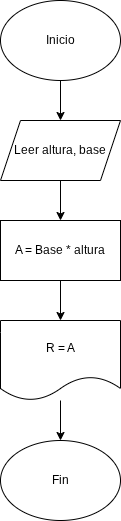

The diagram above was exported from draw.io. Its source (the exported page's mxGraphModel, read from the mxfile embedded in the PNG):
<mxGraphModel dx="1012" dy="507" grid="1" gridSize="10" guides="1" tooltips="1" connect="1" arrows="1" fold="1" page="1" pageScale="1" pageWidth="827" pageHeight="1169" math="0" shadow="0">
  <root>
    <mxCell id="0" />
    <mxCell id="1" parent="0" />
    <mxCell id="SlR3TRsxXk4oc7vkEM26-2" edge="1" parent="1" source="OMBu3hgdxd1LhYM8p6Di-1" style="edgeStyle=orthogonalEdgeStyle;rounded=0;orthogonalLoop=1;jettySize=auto;html=1;exitX=0.5;exitY=1;exitDx=0;exitDy=0;entryX=0.5;entryY=0;entryDx=0;entryDy=0;" target="SlR3TRsxXk4oc7vkEM26-1">
      <mxGeometry relative="1" as="geometry" />
    </mxCell>
    <mxCell id="OMBu3hgdxd1LhYM8p6Di-1" parent="1" style="ellipse;whiteSpace=wrap;html=1;" value="Inicio" vertex="1">
      <mxGeometry height="80" width="120" x="380" y="40" as="geometry" />
    </mxCell>
    <mxCell id="XpbEYkgUd0zEN6aH_ROf-2" edge="1" parent="1" source="SlR3TRsxXk4oc7vkEM26-1" style="edgeStyle=orthogonalEdgeStyle;rounded=0;orthogonalLoop=1;jettySize=auto;html=1;" target="XpbEYkgUd0zEN6aH_ROf-1" value="">
      <mxGeometry relative="1" as="geometry" />
    </mxCell>
    <mxCell id="SlR3TRsxXk4oc7vkEM26-1" parent="1" style="shape=parallelogram;perimeter=parallelogramPerimeter;whiteSpace=wrap;html=1;fixedSize=1;" value="Leer altura, base" vertex="1">
      <mxGeometry height="60" width="120" x="380" y="160" as="geometry" />
    </mxCell>
    <mxCell id="zLlRuJneqakzE20pmUM7-2" edge="1" parent="1" source="XpbEYkgUd0zEN6aH_ROf-1" style="edgeStyle=orthogonalEdgeStyle;rounded=0;orthogonalLoop=1;jettySize=auto;html=1;exitX=0.5;exitY=1;exitDx=0;exitDy=0;entryX=0.5;entryY=0;entryDx=0;entryDy=0;" target="zLlRuJneqakzE20pmUM7-1">
      <mxGeometry relative="1" as="geometry" />
    </mxCell>
    <mxCell id="XpbEYkgUd0zEN6aH_ROf-1" parent="1" style="whiteSpace=wrap;html=1;" value="A = Base * altura" vertex="1">
      <mxGeometry height="60" width="120" x="380" y="260" as="geometry" />
    </mxCell>
    <mxCell id="0X89w6MALB2MudJPa7Co-1" edge="1" parent="1" source="zLlRuJneqakzE20pmUM7-1" style="edgeStyle=orthogonalEdgeStyle;rounded=0;orthogonalLoop=1;jettySize=auto;html=1;" target="zLlRuJneqakzE20pmUM7-3">
      <mxGeometry relative="1" as="geometry" />
    </mxCell>
    <mxCell id="zLlRuJneqakzE20pmUM7-1" parent="1" style="shape=document;whiteSpace=wrap;html=1;boundedLbl=1;" value="R = A" vertex="1">
      <mxGeometry height="80" width="120" x="380" y="360" as="geometry" />
    </mxCell>
    <mxCell id="zLlRuJneqakzE20pmUM7-3" parent="1" style="ellipse;whiteSpace=wrap;html=1;" value="Fin" vertex="1">
      <mxGeometry height="80" width="120" x="380" y="480" as="geometry" />
    </mxCell>
  </root>
</mxGraphModel>